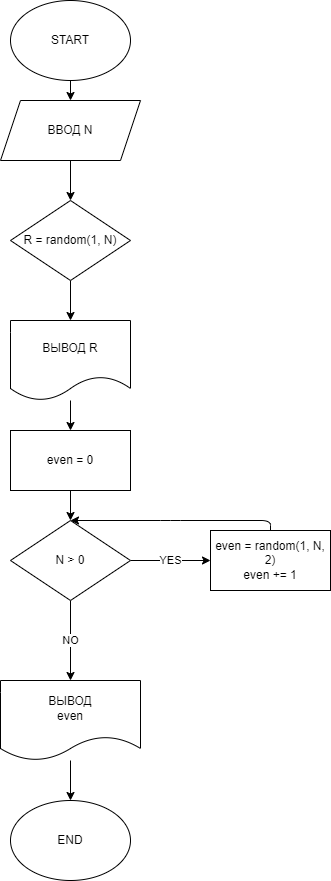

The diagram above was exported from draw.io. Its source (the exported page's mxGraphModel, read from the mxfile embedded in the PNG):
<mxGraphModel dx="854" dy="458" grid="1" gridSize="10" guides="1" tooltips="1" connect="1" arrows="1" fold="1" page="1" pageScale="1" pageWidth="1654" pageHeight="2336" math="0" shadow="0">
  <root>
    <mxCell id="0" />
    <mxCell id="1" parent="0" />
    <mxCell id="19" value="" style="edgeStyle=none;html=1;" edge="1" parent="1" source="3" target="7">
      <mxGeometry relative="1" as="geometry" />
    </mxCell>
    <mxCell id="3" value="START" style="ellipse;whiteSpace=wrap;html=1;" vertex="1" parent="1">
      <mxGeometry x="80" y="40" width="120" height="80" as="geometry" />
    </mxCell>
    <mxCell id="21" value="" style="edgeStyle=none;html=1;" edge="1" parent="1" source="5" target="9">
      <mxGeometry relative="1" as="geometry" />
    </mxCell>
    <mxCell id="5" value="R = random(1, N)" style="rhombus;whiteSpace=wrap;html=1;" vertex="1" parent="1">
      <mxGeometry x="80" y="240" width="120" height="80" as="geometry" />
    </mxCell>
    <mxCell id="20" value="" style="edgeStyle=none;html=1;" edge="1" parent="1" source="7" target="5">
      <mxGeometry relative="1" as="geometry" />
    </mxCell>
    <mxCell id="7" value="ВВОД N" style="shape=parallelogram;perimeter=parallelogramPerimeter;whiteSpace=wrap;html=1;fixedSize=1;" vertex="1" parent="1">
      <mxGeometry x="70" y="140" width="140" height="60" as="geometry" />
    </mxCell>
    <mxCell id="23" value="" style="edgeStyle=none;html=1;" edge="1" parent="1" source="9" target="22">
      <mxGeometry relative="1" as="geometry" />
    </mxCell>
    <mxCell id="9" value="ВЫВОД R" style="shape=document;whiteSpace=wrap;html=1;boundedLbl=1;" vertex="1" parent="1">
      <mxGeometry x="80" y="360" width="120" height="80" as="geometry" />
    </mxCell>
    <mxCell id="10" value="END" style="ellipse;whiteSpace=wrap;html=1;" vertex="1" parent="1">
      <mxGeometry x="80" y="840" width="120" height="80" as="geometry" />
    </mxCell>
    <mxCell id="26" value="" style="edgeStyle=none;html=1;" edge="1" parent="1" source="12" target="10">
      <mxGeometry relative="1" as="geometry" />
    </mxCell>
    <mxCell id="12" value="ВЫВОД&lt;br&gt;even" style="shape=document;whiteSpace=wrap;html=1;boundedLbl=1;" vertex="1" parent="1">
      <mxGeometry x="70" y="720" width="140" height="80" as="geometry" />
    </mxCell>
    <mxCell id="15" value="YES" style="edgeStyle=none;html=1;" edge="1" parent="1" source="13" target="14">
      <mxGeometry relative="1" as="geometry" />
    </mxCell>
    <mxCell id="18" value="NO" style="edgeStyle=none;html=1;" edge="1" parent="1" source="13" target="12">
      <mxGeometry relative="1" as="geometry" />
    </mxCell>
    <mxCell id="13" value="N &amp;gt; 0" style="rhombus;whiteSpace=wrap;html=1;" vertex="1" parent="1">
      <mxGeometry x="80" y="560" width="120" height="80" as="geometry" />
    </mxCell>
    <mxCell id="25" style="edgeStyle=none;html=1;entryX=0.5;entryY=0;entryDx=0;entryDy=0;" edge="1" parent="1" source="14" target="13">
      <mxGeometry relative="1" as="geometry">
        <Array as="points">
          <mxPoint x="340" y="560" />
          <mxPoint x="240" y="560" />
        </Array>
      </mxGeometry>
    </mxCell>
    <mxCell id="14" value="&lt;span&gt;even = random(1, N, 2)&lt;br&gt;even += 1&lt;br&gt;&lt;/span&gt;" style="whiteSpace=wrap;html=1;" vertex="1" parent="1">
      <mxGeometry x="280" y="570" width="120" height="60" as="geometry" />
    </mxCell>
    <mxCell id="24" value="" style="edgeStyle=none;html=1;" edge="1" parent="1" source="22" target="13">
      <mxGeometry relative="1" as="geometry" />
    </mxCell>
    <mxCell id="22" value="&lt;span&gt;even = 0&lt;br&gt;&lt;/span&gt;" style="whiteSpace=wrap;html=1;" vertex="1" parent="1">
      <mxGeometry x="80" y="470" width="120" height="60" as="geometry" />
    </mxCell>
  </root>
</mxGraphModel>